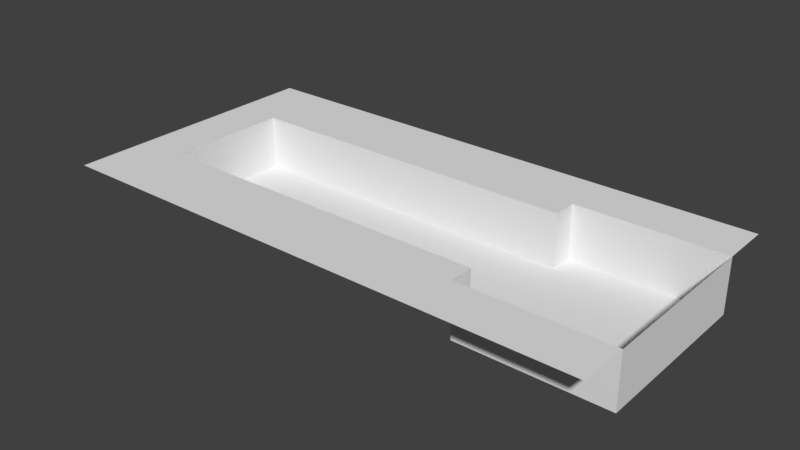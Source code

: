 # Source: Level0.blend  (saved by Blender 2.79.0; exported with 4.5.12 LTS)
import bpy
from mathutils import Matrix  # noqa: F401  (used for matrix-valued properties, if any)

bpy.ops.wm.read_factory_settings(use_empty=True)
scene = bpy.context.scene
scene.name = 'Scene'

# ---- collections
col_collection_1 = bpy.data.collections.new('Collection 1'); scene.collection.children.link(col_collection_1)

# ---- world
world_world = bpy.data.worlds.new('World'); scene.world = world_world
world_world.color = (0.05088, 0.05088, 0.05088)
world_world.use_sun_shadow = False
world_world.sun_shadow_jitter_overblur = 0.0
world_world.cycles.sampling_method = 'MANUAL'

# ---- meshes
me_plane = bpy.data.meshes.new('Plane')
me_plane.from_pydata([(-1.0, -1.0, 0.0), (1.0, -1.0, 0.0), (-1.0, 1.0, 0.0), (1.0, 1.0, 0.0), (-1.0, 0.8182, 0.0), (-1.0, 0.6364, 0.0), (-1.0, 0.4545, 0.0), (-1.0, 0.2727, 0.0), (-1.0, 0.09091, 0.0), (-1.0, -0.09091, 0.0), (-1.0, -0.2727, 0.0), (-1.0, -0.4545, 0.0), (-1.0, -0.6364, 0.0), (-1.0, -0.8182, 0.0), (-0.8182, -1.0, 0.0), (-0.6364, -1.0, 0.0), (-0.4545, -1.0, 0.0), (-0.2727, -1.0, 0.0), (-0.09091, -1.0, 0.0), (0.09091, -1.0, 0.0), (0.2727, -1.0, 0.0), (0.4545, -1.0, 0.0), (0.6364, -1.0, 0.0), (0.8182, -1.0, 0.0), (1.0, -0.8182, 0.0), (1.0, -0.6364, 0.0), (1.0, -0.4545, 0.0), (1.0, -0.2727, 0.0), (1.0, -0.09091, 0.0), (1.0, 0.09091, 0.0), (1.0, 0.2727, 0.0), (1.0, 0.4545, 0.0), (1.0, 0.6364, 0.0), (1.0, 0.8182, 0.0), (0.8182, 1.0, 0.0), (0.6364, 1.0, 0.0), (0.4545, 1.0, 0.0), (0.2727, 1.0, 0.0), (0.09091, 1.0, 0.0), (-0.09091, 1.0, 0.0), (-0.2727, 1.0, 0.0), (-0.4545, 1.0, 0.0), (-0.6364, 1.0, 0.0), (-0.8182, 1.0, 0.0), (-0.8182, -0.8182, 0.0), (-0.8182, -0.6364, 0.0), (-0.8182, -0.4545, 0.0), (-0.8182, -0.2727, 0.0), (-0.8182, -0.09091, 0.0), (-0.8182, 0.09091, 0.0), (-0.8182, 0.2727, 0.0), (-0.8182, 0.4545, 0.0), (-0.8182, 0.6364, 0.0), (-0.8182, 0.8182, 0.0), (-0.6364, -0.8182, 0.0), (-0.6364, -0.6364, 0.0), (-0.6364, -0.4545, 0.0), (-0.6364, 0.4545, 0.0), (-0.6364, 0.6364, 0.0), (-0.6364, 0.8182, 0.0), (-0.4545, -0.8182, 0.0), (-0.4545, -0.6364, 0.0), (-0.4545, -0.4545, 0.0), (-0.4545, 0.4545, 0.0), (-0.4545, 0.6364, 0.0), (-0.4545, 0.8182, 0.0), (-0.2727, -0.8182, 0.0), (-0.2727, -0.6364, 0.0), (-0.2727, -0.4545, 0.0), (-0.2727, 0.4545, 0.0), (-0.2727, 0.6364, 0.0), (-0.2727, 0.8182, 0.0), (-0.09091, -0.8182, 0.0), (-0.09091, -0.6364, 0.0), (-0.09091, -0.4545, 0.0), (-0.09091, 0.4545, 0.0), (-0.09091, 0.6364, 0.0), (-0.09091, 0.8182, 0.0), (0.09091, -0.8182, 0.0), (0.09091, -0.6364, 0.0), (0.09091, -0.4545, 0.0), (0.09091, 0.4545, 0.0), (0.09091, 0.6364, 0.0), (0.09091, 0.8182, 0.0), (0.2727, -0.8182, 0.0), (0.2727, -0.6364, 0.0), (0.2727, -0.4545, 0.0), (0.2727, 0.4545, 0.0), (0.2727, 0.6364, 0.0), (0.2727, 0.8182, 0.0), (0.4545, -0.8182, 0.0), (0.4545, -0.6364, 0.0), (0.4545, -0.4545, 0.0), (0.4545, 0.4545, 0.0), (0.4545, 0.6364, 0.0), (0.4545, 0.8182, 0.0), (0.6364, -0.8182, 0.0), (0.6364, -0.6364, 0.0), (0.6364, 0.6364, 0.0), (0.6364, 0.8182, 0.0), (0.8182, -0.8182, 0.0), (0.8182, -0.6364, 0.0), (0.8182, 0.6364, 0.0), (0.8182, 0.8182, 0.0), (1.0, -0.6364, -4.0), (1.0, -0.4545, -4.0), (1.0, -0.2727, -4.0), (1.0, -0.09091, -4.0), (1.0, 0.09091, -4.0), (1.0, 0.2727, -4.0), (1.0, 0.4545, -4.0), (1.0, 0.6364, -4.0), (-0.8182, -0.4545, -4.0), (-0.8182, -0.2727, -4.0), (-0.8182, -0.09091, -4.0), (-0.8182, 0.09091, -4.0), (-0.8182, 0.2727, -4.0), (-0.8182, 0.4545, -4.0), (-0.6364, -0.4545, -4.0), (-0.6364, -0.2727, -4.0), (-0.6364, -0.09091, -4.0), (-0.6364, 0.09091, -4.0), (-0.6364, 0.2727, -4.0), (-0.6364, 0.4545, -4.0), (-0.4545, -0.4545, -4.0), (-0.4545, -0.2727, -4.0), (-0.4545, -0.09091, -4.0), (-0.4545, 0.09091, -4.0), (-0.4545, 0.2727, -4.0), (-0.4545, 0.4545, -4.0), (-0.2727, -0.4545, -4.0), (-0.2727, -0.2727, -4.0), (-0.2727, -0.09091, -4.0), (-0.2727, 0.09091, -4.0), (-0.2727, 0.2727, -4.0), (-0.2727, 0.4545, -4.0), (-0.09091, -0.4545, -4.0), (-0.09091, -0.2727, -4.0), (-0.09091, -0.09091, -4.0), (-0.09091, 0.09091, -4.0), (-0.09091, 0.2727, -4.0), (-0.09091, 0.4545, -4.0), (0.09091, -0.4545, -4.0), (0.09091, -0.2727, -4.0), (0.09091, -0.09091, -4.0), (0.09091, 0.09091, -4.0), (0.09091, 0.2727, -4.0), (0.09091, 0.4545, -4.0), (0.2727, -0.4545, -4.0), (0.2727, -0.2727, -4.0), (0.2727, -0.09091, -4.0), (0.2727, 0.09091, -4.0), (0.2727, 0.2727, -4.0), (0.2727, 0.4545, -4.0), (0.4545, -0.6364, -4.0), (0.4545, -0.4545, -4.0), (0.4545, -0.2727, -4.0), (0.4545, -0.09091, -4.0), (0.4545, 0.09091, -4.0), (0.4545, 0.2727, -4.0), (0.4545, 0.4545, -4.0), (0.4545, 0.6364, -4.0), (0.6364, -0.6364, -4.0), (0.6364, -0.4545, -4.0), (0.6364, -0.2727, -4.0), (0.6364, -0.09091, -4.0), (0.6364, 0.09091, -4.0), (0.6364, 0.2727, -4.0), (0.6364, 0.4545, -4.0), (0.6364, 0.6364, -4.0), (0.8182, -0.6364, -4.0), (0.8182, -0.4545, -4.0), (0.8182, -0.2727, -4.0), (0.8182, -0.09091, -4.0), (0.8182, 0.09091, -4.0), (0.8182, 0.2727, -4.0), (0.8182, 0.4545, -4.0), (0.8182, 0.6364, -4.0)], [], [(103, 33, 3, 34), (4, 53, 43, 2), (53, 59, 42, 43), (59, 65, 41, 42), (65, 71, 40, 41), (71, 77, 39, 40), (77, 83, 38, 39), (83, 89, 37, 38), (89, 95, 36, 37), (95, 99, 35, 36), (99, 103, 34, 35), (0, 14, 44, 13), (13, 44, 45, 12), (12, 45, 46, 11), (11, 46, 47, 10), (10, 47, 48, 9), (9, 48, 49, 8), (8, 49, 50, 7), (7, 50, 51, 6), (6, 51, 52, 5), (5, 52, 53, 4), (14, 15, 54, 44), (44, 54, 55, 45), (45, 55, 56, 46), (51, 57, 58, 52), (52, 58, 59, 53), (15, 16, 60, 54), (54, 60, 61, 55), (55, 61, 62, 56), (57, 63, 64, 58), (58, 64, 65, 59), (16, 17, 66, 60), (60, 66, 67, 61), (61, 67, 68, 62), (63, 69, 70, 64), (64, 70, 71, 65), (17, 18, 72, 66), (66, 72, 73, 67), (67, 73, 74, 68), (69, 75, 76, 70), (70, 76, 77, 71), (18, 19, 78, 72), (72, 78, 79, 73), (73, 79, 80, 74), (51, 50, 116, 117), (62, 68, 130, 124), (86, 92, 155, 148), (75, 81, 82, 76), (76, 82, 83, 77), (19, 20, 84, 78), (78, 84, 85, 79), (79, 85, 86, 80), (50, 49, 115, 116), (102, 98, 169, 177), (57, 51, 117, 123), (81, 75, 141, 147), (49, 48, 114, 115), (81, 87, 88, 82), (82, 88, 89, 83), (20, 21, 90, 84), (84, 90, 91, 85), (85, 91, 92, 86), (94, 93, 160, 161), (48, 47, 113, 114), (68, 74, 136, 130), (47, 46, 112, 113), (32, 102, 177, 111), (87, 93, 94, 88), (88, 94, 95, 89), (21, 22, 96, 90), (90, 96, 97, 91), (91, 97, 162, 154), (63, 57, 123, 129), (87, 81, 147, 153), (31, 32, 111, 110), (46, 56, 118, 112), (74, 80, 142, 136), (30, 31, 110, 109), (94, 98, 99, 95), (22, 23, 100, 96), (96, 100, 101, 97), (97, 101, 170, 162), (69, 63, 129, 135), (92, 91, 154, 155), (29, 30, 109, 108), (93, 87, 153, 160), (28, 29, 108, 107), (56, 62, 124, 118), (98, 102, 103, 99), (23, 1, 24, 100), (100, 24, 25, 101), (80, 86, 148, 142), (27, 28, 107, 106), (98, 94, 161, 169), (101, 25, 104, 170), (26, 27, 106, 105), (75, 69, 135, 141), (25, 26, 105, 104), (102, 32, 33, 103), (112, 118, 119, 113), (113, 119, 120, 114), (114, 120, 121, 115), (115, 121, 122, 116), (116, 122, 123, 117), (118, 124, 125, 119), (119, 125, 126, 120), (120, 126, 127, 121), (121, 127, 128, 122), (122, 128, 129, 123), (124, 130, 131, 125), (125, 131, 132, 126), (126, 132, 133, 127), (127, 133, 134, 128), (128, 134, 135, 129), (130, 136, 137, 131), (131, 137, 138, 132), (132, 138, 139, 133), (133, 139, 140, 134), (134, 140, 141, 135), (136, 142, 143, 137), (137, 143, 144, 138), (138, 144, 145, 139), (139, 145, 146, 140), (140, 146, 147, 141), (142, 148, 149, 143), (143, 149, 150, 144), (144, 150, 151, 145), (145, 151, 152, 146), (146, 152, 153, 147), (148, 155, 156, 149), (149, 156, 157, 150), (150, 157, 158, 151), (151, 158, 159, 152), (152, 159, 160, 153), (154, 162, 163, 155), (155, 163, 164, 156), (156, 164, 165, 157), (157, 165, 166, 158), (158, 166, 167, 159), (159, 167, 168, 160), (160, 168, 169, 161), (162, 170, 171, 163), (163, 171, 172, 164), (164, 172, 173, 165), (165, 173, 174, 166), (166, 174, 175, 167), (167, 175, 176, 168), (168, 176, 177, 169), (170, 104, 105, 171), (171, 105, 106, 172), (172, 106, 107, 173), (173, 107, 108, 174), (174, 108, 109, 175), (175, 109, 110, 176), (176, 110, 111, 177)])
me_plane.use_remesh_preserve_volume = False
me_plane.use_remesh_preserve_attributes = False
me_plane.use_mirror_vertex_groups = False
me_plane.update()

# ---- objects
ob_level0 = bpy.data.objects.new('Level0', me_plane)

# ---- transforms, parenting, visibility, modifiers, constraints
ob_level0.location = (0.0, 0.0, 0.0)
ob_level0.scale = (20.0, 10.0, 1.0)
ob_level0.lineart.crease_threshold = 0.0

# ---- collection membership
col_collection_1.objects.link(ob_level0)

# ---- scene / render settings (as saved in the file)
scene.frame_start = 1; scene.frame_end = 250; scene.frame_set(1)
scene.render.engine = 'BLENDER_EEVEE_NEXT'
scene.render.resolution_percentage = 50
scene.render.dither_intensity = 0.0
scene.cycles.use_denoising = False
scene.cycles.samples = 128
scene.cycles.sampling_pattern = 'TABULATED_SOBOL'
scene.cycles.use_adaptive_sampling = False
scene.cycles.use_light_tree = False
scene.cycles.blur_glossy = 0.0
scene.cycles.sample_clamp_indirect = 0.0
scene.view_settings.view_transform = 'Standard'
bpy.context.view_layer.update()

# ---- added for rendering (the .blend has no active camera and no usable light): camera, sun
cam_auto = bpy.data.cameras.new('AutoCamera')
cam_auto.lens = 50.0
cam_auto.sensor_width = 36.0
cam_auto.clip_end = 1000.0
ob_auto_camera = bpy.data.objects.new('AutoCamera', cam_auto)
scene.collection.objects.link(ob_auto_camera)
ob_auto_camera.location = (41.5425, -49.851, 31.234)
ob_auto_camera.rotation_euler = (1.09748, -7.21219e-08, 0.694738)
scene.camera = ob_auto_camera
light_auto_sun = bpy.data.lights.new('AutoSun', 'SUN')
light_auto_sun.energy = 3.0
light_auto_sun.angle = 0.0523599
ob_auto_sun = bpy.data.objects.new('AutoSun', light_auto_sun)
scene.collection.objects.link(ob_auto_sun)
ob_auto_sun.rotation_euler = (0.872665, 0.174533, 0.523599)
bpy.context.view_layer.update()
